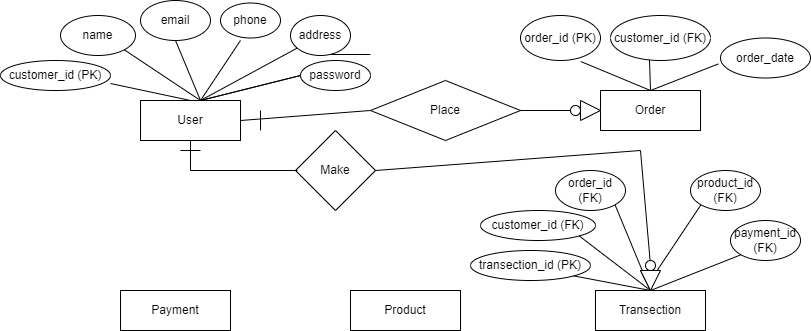

The diagram above was exported from draw.io. Its source (the exported page's mxGraphModel, read from the mxfile embedded in the PNG):
<mxGraphModel dx="1997" dy="611" grid="1" gridSize="10" guides="1" tooltips="1" connect="1" arrows="1" fold="1" page="1" pageScale="1" pageWidth="850" pageHeight="1100" math="0" shadow="0" extFonts="Permanent Marker^https://fonts.googleapis.com/css?family=Permanent+Marker">
  <root>
    <mxCell id="0" />
    <mxCell id="1" parent="0" />
    <mxCell id="dEo62JGFZqSgr-aaYboM-1" value="User" style="rounded=0;whiteSpace=wrap;html=1;" parent="1" vertex="1">
      <mxGeometry x="-330" y="300" width="100" height="40" as="geometry" />
    </mxCell>
    <mxCell id="dEo62JGFZqSgr-aaYboM-2" value="customer_id (PK)" style="ellipse;whiteSpace=wrap;html=1;" parent="1" vertex="1">
      <mxGeometry x="-470" y="260" width="110" height="30" as="geometry" />
    </mxCell>
    <mxCell id="dEo62JGFZqSgr-aaYboM-3" value="name" style="ellipse;whiteSpace=wrap;html=1;" parent="1" vertex="1">
      <mxGeometry x="-410" y="215" width="75" height="40" as="geometry" />
    </mxCell>
    <mxCell id="dEo62JGFZqSgr-aaYboM-4" value="email" style="ellipse;whiteSpace=wrap;html=1;" parent="1" vertex="1">
      <mxGeometry x="-330" y="200" width="70" height="40" as="geometry" />
    </mxCell>
    <mxCell id="dEo62JGFZqSgr-aaYboM-5" value="address" style="ellipse;whiteSpace=wrap;html=1;" parent="1" vertex="1">
      <mxGeometry x="-180" y="215" width="60" height="40" as="geometry" />
    </mxCell>
    <mxCell id="dEo62JGFZqSgr-aaYboM-6" value="password" style="ellipse;whiteSpace=wrap;html=1;" parent="1" vertex="1">
      <mxGeometry x="-170" y="260" width="70" height="30" as="geometry" />
    </mxCell>
    <mxCell id="dEo62JGFZqSgr-aaYboM-7" value="phone" style="ellipse;whiteSpace=wrap;html=1;" parent="1" vertex="1">
      <mxGeometry x="-250" y="202.5" width="60" height="35" as="geometry" />
    </mxCell>
    <mxCell id="dEo62JGFZqSgr-aaYboM-8" value="" style="endArrow=none;html=1;rounded=0;entryX=0;entryY=0.5;entryDx=0;entryDy=0;" parent="1" target="dEo62JGFZqSgr-aaYboM-6" edge="1">
      <mxGeometry width="50" height="50" relative="1" as="geometry">
        <mxPoint x="-270" y="300" as="sourcePoint" />
        <mxPoint x="-210" y="260" as="targetPoint" />
      </mxGeometry>
    </mxCell>
    <mxCell id="dEo62JGFZqSgr-aaYboM-9" value="" style="endArrow=none;html=1;rounded=0;entryX=0;entryY=0.5;entryDx=0;entryDy=0;" parent="1" target="dEo62JGFZqSgr-aaYboM-6" edge="1">
      <mxGeometry width="50" height="50" relative="1" as="geometry">
        <mxPoint x="-270" y="300" as="sourcePoint" />
        <mxPoint x="-170" y="275" as="targetPoint" />
        <Array as="points">
          <mxPoint x="-230" y="290" />
        </Array>
      </mxGeometry>
    </mxCell>
    <mxCell id="dEo62JGFZqSgr-aaYboM-10" value="" style="endArrow=none;html=1;rounded=0;exitX=1;exitY=0.767;exitDx=0;exitDy=0;exitPerimeter=0;" parent="1" source="dEo62JGFZqSgr-aaYboM-2" edge="1">
      <mxGeometry width="50" height="50" relative="1" as="geometry">
        <mxPoint x="-480" y="280" as="sourcePoint" />
        <mxPoint x="-280" y="300" as="targetPoint" />
      </mxGeometry>
    </mxCell>
    <mxCell id="dEo62JGFZqSgr-aaYboM-11" value="" style="endArrow=none;html=1;rounded=0;" parent="1" target="dEo62JGFZqSgr-aaYboM-5" edge="1">
      <mxGeometry width="50" height="50" relative="1" as="geometry">
        <mxPoint x="-270" y="300" as="sourcePoint" />
        <mxPoint x="-220" y="250" as="targetPoint" />
      </mxGeometry>
    </mxCell>
    <mxCell id="dEo62JGFZqSgr-aaYboM-12" value="" style="endArrow=none;html=1;rounded=0;entryX=0.333;entryY=1.071;entryDx=0;entryDy=0;entryPerimeter=0;" parent="1" target="dEo62JGFZqSgr-aaYboM-7" edge="1">
      <mxGeometry width="50" height="50" relative="1" as="geometry">
        <mxPoint x="-270" y="300" as="sourcePoint" />
        <mxPoint x="-220" y="250" as="targetPoint" />
      </mxGeometry>
    </mxCell>
    <mxCell id="dEo62JGFZqSgr-aaYboM-13" value="" style="endArrow=none;html=1;rounded=0;entryX=0.5;entryY=1;entryDx=0;entryDy=0;" parent="1" target="dEo62JGFZqSgr-aaYboM-4" edge="1">
      <mxGeometry width="50" height="50" relative="1" as="geometry">
        <mxPoint x="-270" y="300" as="sourcePoint" />
        <mxPoint x="-220" y="250" as="targetPoint" />
      </mxGeometry>
    </mxCell>
    <mxCell id="dEo62JGFZqSgr-aaYboM-14" value="" style="endArrow=none;html=1;rounded=0;exitX=1;exitY=1;exitDx=0;exitDy=0;" parent="1" source="dEo62JGFZqSgr-aaYboM-3" edge="1">
      <mxGeometry width="50" height="50" relative="1" as="geometry">
        <mxPoint x="-320" y="350" as="sourcePoint" />
        <mxPoint x="-270" y="300" as="targetPoint" />
      </mxGeometry>
    </mxCell>
    <mxCell id="dEo62JGFZqSgr-aaYboM-15" value="Place" style="rhombus;whiteSpace=wrap;html=1;" parent="1" vertex="1">
      <mxGeometry x="-100" y="280" width="150" height="60" as="geometry" />
    </mxCell>
    <mxCell id="dEo62JGFZqSgr-aaYboM-16" value="Order" style="rounded=0;whiteSpace=wrap;html=1;" parent="1" vertex="1">
      <mxGeometry x="130" y="290" width="100" height="40" as="geometry" />
    </mxCell>
    <mxCell id="dEo62JGFZqSgr-aaYboM-17" value="" style="endArrow=none;html=1;rounded=0;entryX=0;entryY=0.5;entryDx=0;entryDy=0;" parent="1" target="dEo62JGFZqSgr-aaYboM-15" edge="1">
      <mxGeometry width="50" height="50" relative="1" as="geometry">
        <mxPoint x="-230" y="320" as="sourcePoint" />
        <mxPoint x="-180" y="270" as="targetPoint" />
      </mxGeometry>
    </mxCell>
    <mxCell id="dEo62JGFZqSgr-aaYboM-18" value="" style="endArrow=none;html=1;rounded=0;entryX=0;entryY=0.5;entryDx=0;entryDy=0;" parent="1" source="dEo62JGFZqSgr-aaYboM-20" target="dEo62JGFZqSgr-aaYboM-16" edge="1">
      <mxGeometry width="50" height="50" relative="1" as="geometry">
        <mxPoint x="50" y="310" as="sourcePoint" />
        <mxPoint x="100" y="260" as="targetPoint" />
      </mxGeometry>
    </mxCell>
    <mxCell id="dEo62JGFZqSgr-aaYboM-19" value="" style="endArrow=none;html=1;rounded=0;entryX=0;entryY=0.5;entryDx=0;entryDy=0;" parent="1" target="dEo62JGFZqSgr-aaYboM-20" edge="1" source="ARD6gstExDopHXQGWAX2-1">
      <mxGeometry width="50" height="50" relative="1" as="geometry">
        <mxPoint x="50" y="310" as="sourcePoint" />
        <mxPoint x="130" y="310" as="targetPoint" />
      </mxGeometry>
    </mxCell>
    <mxCell id="dEo62JGFZqSgr-aaYboM-20" value="" style="triangle;whiteSpace=wrap;html=1;" parent="1" vertex="1">
      <mxGeometry x="110" y="300" width="20" height="20" as="geometry" />
    </mxCell>
    <mxCell id="dEo62JGFZqSgr-aaYboM-21" value="" style="endArrow=none;html=1;rounded=0;" parent="1" edge="1">
      <mxGeometry width="50" height="50" relative="1" as="geometry">
        <mxPoint x="-210" y="330" as="sourcePoint" />
        <mxPoint x="-210" y="310" as="targetPoint" />
      </mxGeometry>
    </mxCell>
    <mxCell id="dEo62JGFZqSgr-aaYboM-23" value="Product" style="rounded=0;whiteSpace=wrap;html=1;" parent="1" vertex="1">
      <mxGeometry x="-120" y="490" width="110" height="40" as="geometry" />
    </mxCell>
    <mxCell id="ARD6gstExDopHXQGWAX2-2" value="" style="endArrow=none;html=1;rounded=0;entryX=0;entryY=0.5;entryDx=0;entryDy=0;" edge="1" parent="1" target="ARD6gstExDopHXQGWAX2-1">
      <mxGeometry width="50" height="50" relative="1" as="geometry">
        <mxPoint x="50" y="310" as="sourcePoint" />
        <mxPoint x="110" y="310" as="targetPoint" />
      </mxGeometry>
    </mxCell>
    <mxCell id="ARD6gstExDopHXQGWAX2-1" value="" style="ellipse;whiteSpace=wrap;html=1;aspect=fixed;" vertex="1" parent="1">
      <mxGeometry x="100" y="305" width="10" height="10" as="geometry" />
    </mxCell>
    <mxCell id="ARD6gstExDopHXQGWAX2-3" value="order_id (PK)" style="ellipse;whiteSpace=wrap;html=1;" vertex="1" parent="1">
      <mxGeometry x="50" y="215" width="80" height="45" as="geometry" />
    </mxCell>
    <mxCell id="ARD6gstExDopHXQGWAX2-4" value="customer_id (FK)" style="ellipse;whiteSpace=wrap;html=1;" vertex="1" parent="1">
      <mxGeometry x="140" y="215" width="100" height="45" as="geometry" />
    </mxCell>
    <mxCell id="ARD6gstExDopHXQGWAX2-5" value="order_date" style="ellipse;whiteSpace=wrap;html=1;" vertex="1" parent="1">
      <mxGeometry x="250" y="237.5" width="90" height="40" as="geometry" />
    </mxCell>
    <mxCell id="ARD6gstExDopHXQGWAX2-6" value="" style="endArrow=none;html=1;rounded=0;entryX=-0.024;entryY=0.648;entryDx=0;entryDy=0;entryPerimeter=0;" edge="1" parent="1" target="ARD6gstExDopHXQGWAX2-5">
      <mxGeometry width="50" height="50" relative="1" as="geometry">
        <mxPoint x="180" y="290" as="sourcePoint" />
        <mxPoint x="230" y="240" as="targetPoint" />
      </mxGeometry>
    </mxCell>
    <mxCell id="ARD6gstExDopHXQGWAX2-7" value="" style="endArrow=none;html=1;rounded=0;entryX=0.39;entryY=0.987;entryDx=0;entryDy=0;entryPerimeter=0;" edge="1" parent="1" target="ARD6gstExDopHXQGWAX2-4">
      <mxGeometry width="50" height="50" relative="1" as="geometry">
        <mxPoint x="180" y="290" as="sourcePoint" />
        <mxPoint x="230" y="240" as="targetPoint" />
      </mxGeometry>
    </mxCell>
    <mxCell id="ARD6gstExDopHXQGWAX2-9" value="" style="endArrow=none;html=1;rounded=0;entryX=0.753;entryY=1.022;entryDx=0;entryDy=0;entryPerimeter=0;" edge="1" parent="1" target="ARD6gstExDopHXQGWAX2-3">
      <mxGeometry width="50" height="50" relative="1" as="geometry">
        <mxPoint x="180" y="290" as="sourcePoint" />
        <mxPoint x="230" y="240" as="targetPoint" />
      </mxGeometry>
    </mxCell>
    <mxCell id="ARD6gstExDopHXQGWAX2-11" value="Transection" style="rounded=0;whiteSpace=wrap;html=1;" vertex="1" parent="1">
      <mxGeometry x="125" y="490" width="110" height="40" as="geometry" />
    </mxCell>
    <mxCell id="ARD6gstExDopHXQGWAX2-12" value="Payment" style="rounded=0;whiteSpace=wrap;html=1;" vertex="1" parent="1">
      <mxGeometry x="-350" y="490" width="110" height="40" as="geometry" />
    </mxCell>
    <mxCell id="ARD6gstExDopHXQGWAX2-13" value="transection_id (PK)" style="ellipse;whiteSpace=wrap;html=1;" vertex="1" parent="1">
      <mxGeometry y="450" width="120" height="30" as="geometry" />
    </mxCell>
    <mxCell id="ARD6gstExDopHXQGWAX2-14" value="customer_id (FK)" style="ellipse;whiteSpace=wrap;html=1;" vertex="1" parent="1">
      <mxGeometry x="10" y="410" width="115" height="30" as="geometry" />
    </mxCell>
    <mxCell id="ARD6gstExDopHXQGWAX2-15" value="order_id (FK)" style="ellipse;whiteSpace=wrap;html=1;" vertex="1" parent="1">
      <mxGeometry x="85" y="370" width="70" height="40" as="geometry" />
    </mxCell>
    <mxCell id="ARD6gstExDopHXQGWAX2-16" value="product_id (FK)" style="ellipse;whiteSpace=wrap;html=1;" vertex="1" parent="1">
      <mxGeometry x="220" y="370" width="70" height="40" as="geometry" />
    </mxCell>
    <mxCell id="ARD6gstExDopHXQGWAX2-17" value="payment_id (FK)" style="ellipse;whiteSpace=wrap;html=1;" vertex="1" parent="1">
      <mxGeometry x="260" y="420" width="70" height="40" as="geometry" />
    </mxCell>
    <mxCell id="ARD6gstExDopHXQGWAX2-21" value="" style="endArrow=none;html=1;rounded=0;entryX=0;entryY=1;entryDx=0;entryDy=0;" edge="1" parent="1" target="ARD6gstExDopHXQGWAX2-17">
      <mxGeometry width="50" height="50" relative="1" as="geometry">
        <mxPoint x="180" y="490" as="sourcePoint" />
        <mxPoint x="230" y="440" as="targetPoint" />
      </mxGeometry>
    </mxCell>
    <mxCell id="ARD6gstExDopHXQGWAX2-24" value="" style="endArrow=none;html=1;rounded=0;entryX=0;entryY=1;entryDx=0;entryDy=0;" edge="1" parent="1" source="ARD6gstExDopHXQGWAX2-33" target="ARD6gstExDopHXQGWAX2-16">
      <mxGeometry width="50" height="50" relative="1" as="geometry">
        <mxPoint x="180" y="490" as="sourcePoint" />
        <mxPoint x="230" y="440" as="targetPoint" />
      </mxGeometry>
    </mxCell>
    <mxCell id="ARD6gstExDopHXQGWAX2-25" value="" style="endArrow=none;html=1;rounded=0;entryX=1;entryY=1;entryDx=0;entryDy=0;" edge="1" parent="1" target="ARD6gstExDopHXQGWAX2-15">
      <mxGeometry width="50" height="50" relative="1" as="geometry">
        <mxPoint x="180" y="490" as="sourcePoint" />
        <mxPoint x="230" y="440" as="targetPoint" />
      </mxGeometry>
    </mxCell>
    <mxCell id="ARD6gstExDopHXQGWAX2-26" value="" style="endArrow=none;html=1;rounded=0;entryX=1;entryY=1;entryDx=0;entryDy=0;" edge="1" parent="1" target="ARD6gstExDopHXQGWAX2-14">
      <mxGeometry width="50" height="50" relative="1" as="geometry">
        <mxPoint x="180" y="490" as="sourcePoint" />
        <mxPoint x="230" y="440" as="targetPoint" />
      </mxGeometry>
    </mxCell>
    <mxCell id="ARD6gstExDopHXQGWAX2-27" value="" style="endArrow=none;html=1;rounded=0;entryX=1;entryY=1;entryDx=0;entryDy=0;" edge="1" parent="1" target="ARD6gstExDopHXQGWAX2-13">
      <mxGeometry width="50" height="50" relative="1" as="geometry">
        <mxPoint x="180" y="490" as="sourcePoint" />
        <mxPoint x="230" y="440" as="targetPoint" />
      </mxGeometry>
    </mxCell>
    <mxCell id="ARD6gstExDopHXQGWAX2-29" value="" style="line;strokeWidth=1;fillColor=none;align=left;verticalAlign=middle;spacingTop=-1;spacingLeft=3;spacingRight=3;rotatable=0;labelPosition=right;points=[];portConstraint=eastwest;strokeColor=inherit;" vertex="1" parent="1">
      <mxGeometry x="-140" y="250" width="40" height="8" as="geometry" />
    </mxCell>
    <mxCell id="ARD6gstExDopHXQGWAX2-30" value="Make" style="rhombus;whiteSpace=wrap;html=1;" vertex="1" parent="1">
      <mxGeometry x="-175" y="330" width="80" height="80" as="geometry" />
    </mxCell>
    <mxCell id="ARD6gstExDopHXQGWAX2-31" value="" style="endArrow=none;html=1;rounded=0;exitX=0.5;exitY=1;exitDx=0;exitDy=0;" edge="1" parent="1" source="dEo62JGFZqSgr-aaYboM-1">
      <mxGeometry width="50" height="50" relative="1" as="geometry">
        <mxPoint x="-283" y="370" as="sourcePoint" />
        <mxPoint x="-173" y="370" as="targetPoint" />
        <Array as="points">
          <mxPoint x="-280" y="370" />
        </Array>
      </mxGeometry>
    </mxCell>
    <mxCell id="ARD6gstExDopHXQGWAX2-32" value="" style="endArrow=none;html=1;rounded=0;" edge="1" parent="1" source="ARD6gstExDopHXQGWAX2-36">
      <mxGeometry width="50" height="50" relative="1" as="geometry">
        <mxPoint x="-95" y="370" as="sourcePoint" />
        <mxPoint x="180" y="490" as="targetPoint" />
        <Array as="points" />
      </mxGeometry>
    </mxCell>
    <mxCell id="ARD6gstExDopHXQGWAX2-35" value="" style="endArrow=none;html=1;rounded=0;entryX=0;entryY=1;entryDx=0;entryDy=0;" edge="1" parent="1" target="ARD6gstExDopHXQGWAX2-33">
      <mxGeometry width="50" height="50" relative="1" as="geometry">
        <mxPoint x="180" y="490" as="sourcePoint" />
        <mxPoint x="230" y="404" as="targetPoint" />
      </mxGeometry>
    </mxCell>
    <mxCell id="ARD6gstExDopHXQGWAX2-33" value="" style="triangle;whiteSpace=wrap;html=1;rotation=90;" vertex="1" parent="1">
      <mxGeometry x="170" y="470" width="20" height="20" as="geometry" />
    </mxCell>
    <mxCell id="ARD6gstExDopHXQGWAX2-37" value="" style="endArrow=none;html=1;rounded=0;" edge="1" parent="1" target="ARD6gstExDopHXQGWAX2-36">
      <mxGeometry width="50" height="50" relative="1" as="geometry">
        <mxPoint x="-95" y="370" as="sourcePoint" />
        <mxPoint x="180" y="490" as="targetPoint" />
        <Array as="points">
          <mxPoint x="170" y="350" />
        </Array>
      </mxGeometry>
    </mxCell>
    <mxCell id="ARD6gstExDopHXQGWAX2-36" value="" style="ellipse;whiteSpace=wrap;html=1;aspect=fixed;" vertex="1" parent="1">
      <mxGeometry x="175" y="460" width="10" height="10" as="geometry" />
    </mxCell>
    <mxCell id="ARD6gstExDopHXQGWAX2-38" value="" style="endArrow=none;html=1;rounded=0;" edge="1" parent="1">
      <mxGeometry width="50" height="50" relative="1" as="geometry">
        <mxPoint x="-290" y="350" as="sourcePoint" />
        <mxPoint x="-270" y="350" as="targetPoint" />
      </mxGeometry>
    </mxCell>
  </root>
</mxGraphModel>